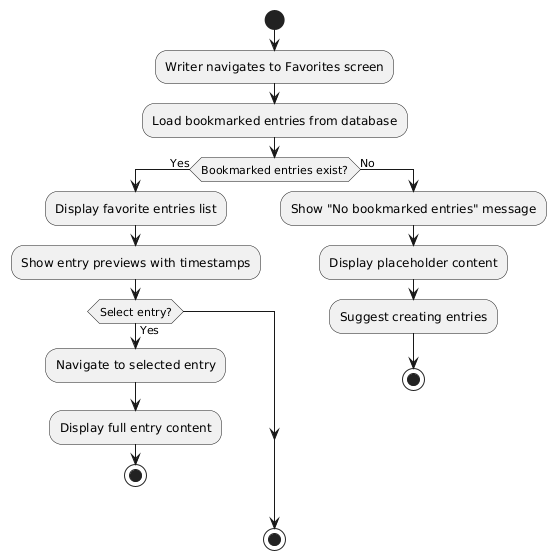

The diagram above was rendered by PlantUML. Its source (embedded in the PNG):
@startuml
start
:Writer navigates to Favorites screen;
:Load bookmarked entries from database;
if (Bookmarked entries exist?) then (Yes)
  :Display favorite entries list;
  :Show entry previews with timestamps;
  if (Select entry?) then (Yes)
    :Navigate to selected entry;
    :Display full entry content;
    stop
  endif
else (No)
  :Show "No bookmarked entries" message;
  :Display placeholder content;
  :Suggest creating entries;
  stop
endif
stop
@enduml